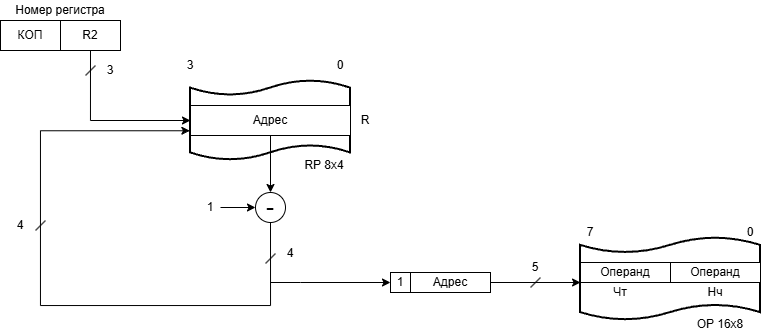

The diagram above was exported from draw.io. Its source (the exported page's mxGraphModel, read from the mxfile embedded in the PNG):
<mxGraphModel dx="1263" dy="594" grid="1" gridSize="10" guides="1" tooltips="1" connect="1" arrows="1" fold="1" page="1" pageScale="1" pageWidth="827" pageHeight="1169" math="0" shadow="0">
  <root>
    <mxCell id="0" />
    <mxCell id="1" parent="0" />
    <mxCell id="mQv2BzIImkigeT5aaEhi-3" parent="1" style="shape=tape;whiteSpace=wrap;html=1;strokeWidth=2;size=0.19" value="" vertex="1">
      <mxGeometry height="83" width="180" x="640" y="277" as="geometry" />
    </mxCell>
    <mxCell id="mQv2BzIImkigeT5aaEhi-2" parent="1" style="shape=tape;whiteSpace=wrap;html=1;strokeWidth=2;size=0.19" value="" vertex="1">
      <mxGeometry height="80" width="160" x="250" y="120" as="geometry" />
    </mxCell>
    <mxCell id="text_reg_num" parent="1" style="text;html=1;strokeColor=none;fillColor=none;align=center;verticalAlign=middle;whiteSpace=wrap;rounded=0;" value="Номер регистра" vertex="1">
      <mxGeometry height="20" width="120" x="60" y="40" as="geometry" />
    </mxCell>
    <mxCell id="kop" parent="1" style="rounded=0;whiteSpace=wrap;html=1;" value="КОП" vertex="1">
      <mxGeometry height="30" width="60" x="60" y="60" as="geometry" />
    </mxCell>
    <mxCell id="r2" parent="1" style="rounded=0;whiteSpace=wrap;html=1;" value="R2" vertex="1">
      <mxGeometry height="30" width="60" x="120" y="60" as="geometry" />
    </mxCell>
    <mxCell id="rp_addr" parent="1" style="rounded=0;whiteSpace=wrap;html=1;strokeWidth=1;" value="Адрес" vertex="1">
      <mxGeometry height="30" width="160" x="250" y="145" as="geometry" />
    </mxCell>
    <mxCell id="rp_lbl_3" parent="1" style="text;html=1;strokeColor=none;fillColor=none;align=center;verticalAlign=middle;whiteSpace=wrap;rounded=0;" value="3" vertex="1">
      <mxGeometry height="20" width="20" x="240" y="95" as="geometry" />
    </mxCell>
    <mxCell id="rp_lbl_0" parent="1" style="text;html=1;strokeColor=none;fillColor=none;align=center;verticalAlign=middle;whiteSpace=wrap;rounded=0;" value="0" vertex="1">
      <mxGeometry height="20" width="20" x="390" y="95" as="geometry" />
    </mxCell>
    <mxCell id="rp_lbl_r" parent="1" style="text;html=1;strokeColor=none;fillColor=none;align=center;verticalAlign=middle;whiteSpace=wrap;rounded=0;" value="R" vertex="1">
      <mxGeometry height="30" width="20" x="415" y="145" as="geometry" />
    </mxCell>
    <mxCell id="rp_lbl_name" parent="1" style="text;html=1;strokeColor=none;fillColor=none;align=center;verticalAlign=middle;whiteSpace=wrap;rounded=0;" value="RP 8x4" vertex="1">
      <mxGeometry height="20" width="60" x="354" y="195" as="geometry" />
    </mxCell>
    <mxCell id="edge_r2_rp" edge="1" parent="1" source="r2" style="edgeStyle=orthogonalEdgeStyle;rounded=0;html=1;exitX=0.5;exitY=1;exitDx=0;exitDy=0;entryX=0;entryY=0.5;entryDx=0;entryDy=0;entryPerimeter=0;" target="mQv2BzIImkigeT5aaEhi-2">
      <mxGeometry relative="1" as="geometry">
        <Array as="points">
          <mxPoint x="150" y="160" />
        </Array>
        <mxPoint x="250" y="129.99399999999991" as="targetPoint" />
      </mxGeometry>
    </mxCell>
    <mxCell id="slash_1" edge="1" parent="1" style="endArrow=none;html=1;strokeWidth=1;" value="">
      <mxGeometry height="50" relative="1" width="50" as="geometry">
        <mxPoint x="145" y="115" as="sourcePoint" />
        <mxPoint x="155" y="105" as="targetPoint" />
      </mxGeometry>
    </mxCell>
    <mxCell id="lbl_slash_1" parent="1" style="text;html=1;strokeColor=none;fillColor=none;align=center;verticalAlign=middle;whiteSpace=wrap;rounded=0;" value="3" vertex="1">
      <mxGeometry height="20" width="20" x="160" y="100" as="geometry" />
    </mxCell>
    <mxCell id="adder" parent="1" style="ellipse;whiteSpace=wrap;html=1;aspect=fixed;fontSize=24;" value="-" vertex="1">
      <mxGeometry height="30" width="30" x="315" y="232" as="geometry" />
    </mxCell>
    <mxCell id="adder_in_1" edge="1" parent="1" style="endArrow=classic;html=1;entryX=0;entryY=0.5;entryDx=0;entryDy=0;" target="adder" value="">
      <mxGeometry height="50" relative="1" width="50" as="geometry">
        <mxPoint x="280" y="247" as="sourcePoint" />
      </mxGeometry>
    </mxCell>
    <mxCell id="lbl_adder_in" parent="1" style="text;html=1;strokeColor=none;fillColor=none;align=center;verticalAlign=middle;whiteSpace=wrap;rounded=0;" value="1" vertex="1">
      <mxGeometry height="20" width="20" x="260" y="237" as="geometry" />
    </mxCell>
    <mxCell id="edge_rp_adder" edge="1" parent="1" source="rp_addr" style="edgeStyle=orthogonalEdgeStyle;rounded=0;html=1;exitX=0.5;exitY=1;exitDx=0;exitDy=0;entryX=0.5;entryY=0;entryDx=0;entryDy=0;" target="adder">
      <mxGeometry relative="1" as="geometry" />
    </mxCell>
    <mxCell id="slash_2" edge="1" parent="1" style="endArrow=none;html=1;strokeWidth=1;" value="">
      <mxGeometry height="50" relative="1" width="50" as="geometry">
        <mxPoint x="325" y="303" as="sourcePoint" />
        <mxPoint x="335" y="293" as="targetPoint" />
      </mxGeometry>
    </mxCell>
    <mxCell id="lbl_slash_2" parent="1" style="text;html=1;strokeColor=none;fillColor=none;align=center;verticalAlign=middle;whiteSpace=wrap;rounded=0;" value="4" vertex="1">
      <mxGeometry height="20" width="20" x="340" y="283" as="geometry" />
    </mxCell>
    <mxCell id="edge_rp_reg" edge="1" parent="1" style="edgeStyle=orthogonalEdgeStyle;rounded=0;html=1;endArrow=classic;endFill=1;" target="reg_1">
      <mxGeometry relative="1" as="geometry">
        <Array as="points">
          <mxPoint x="360" y="322" />
          <mxPoint x="360" y="322" />
        </Array>
        <mxPoint x="330" y="322" as="sourcePoint" />
      </mxGeometry>
    </mxCell>
    <mxCell id="edge_feedback" edge="1" parent="1" source="adder" style="edgeStyle=orthogonalEdgeStyle;rounded=0;html=1;exitX=0.5;exitY=1;exitDx=0;exitDy=0;entryX=-0.004;entryY=0.842;entryDx=0;entryDy=0;entryPerimeter=0;" target="rp_addr">
      <mxGeometry relative="1" as="geometry">
        <Array as="points">
          <mxPoint x="330" y="345" />
          <mxPoint x="100" y="345" />
          <mxPoint x="100" y="170" />
        </Array>
        <mxPoint x="230" y="170" as="targetPoint" />
      </mxGeometry>
    </mxCell>
    <mxCell id="slash_3" edge="1" parent="1" style="endArrow=none;html=1;strokeWidth=1;" value="">
      <mxGeometry height="50" relative="1" width="50" as="geometry">
        <mxPoint x="95" y="270" as="sourcePoint" />
        <mxPoint x="105" y="260" as="targetPoint" />
      </mxGeometry>
    </mxCell>
    <mxCell id="lbl_slash_3" parent="1" style="text;html=1;strokeColor=none;fillColor=none;align=center;verticalAlign=middle;whiteSpace=wrap;rounded=0;" value="4" vertex="1">
      <mxGeometry height="20" width="20" x="70" y="255" as="geometry" />
    </mxCell>
    <mxCell id="reg_1" parent="1" style="rounded=0;whiteSpace=wrap;html=1;" value="1" vertex="1">
      <mxGeometry height="20" width="20" x="450" y="312" as="geometry" />
    </mxCell>
    <mxCell id="reg_addr" parent="1" style="rounded=0;whiteSpace=wrap;html=1;" value="Адрес" vertex="1">
      <mxGeometry height="20" width="80" x="470" y="312" as="geometry" />
    </mxCell>
    <mxCell id="edge_reg_op" edge="1" parent="1" source="reg_addr" style="edgeStyle=orthogonalEdgeStyle;rounded=0;html=1;exitX=1;exitY=0.5;exitDx=0;exitDy=0;entryX=0;entryY=1;entryDx=0;entryDy=0;" target="op_top_l">
      <mxGeometry relative="1" as="geometry">
        <Array as="points">
          <mxPoint x="640" y="322" />
        </Array>
      </mxGeometry>
    </mxCell>
    <mxCell id="op_top_l" parent="1" style="rounded=0;whiteSpace=wrap;html=1;" value="Операнд" vertex="1">
      <mxGeometry height="20" width="90" x="640" y="302" as="geometry" />
    </mxCell>
    <mxCell id="op_top_r" parent="1" style="rounded=0;whiteSpace=wrap;html=1;" value="Операнд" vertex="1">
      <mxGeometry height="20" width="90" x="730" y="302" as="geometry" />
    </mxCell>
    <mxCell id="slash_4" edge="1" parent="1" style="endArrow=none;html=1;strokeWidth=1;" value="">
      <mxGeometry height="50" relative="1" width="50" as="geometry">
        <mxPoint x="590" y="327" as="sourcePoint" />
        <mxPoint x="600" y="317" as="targetPoint" />
      </mxGeometry>
    </mxCell>
    <mxCell id="lbl_slash_4" parent="1" style="text;html=1;strokeColor=none;fillColor=none;align=center;verticalAlign=middle;whiteSpace=wrap;rounded=0;" value="5" vertex="1">
      <mxGeometry height="20" width="20" x="585" y="297" as="geometry" />
    </mxCell>
    <mxCell id="op_lbl_7" parent="1" style="text;html=1;strokeColor=none;fillColor=none;align=center;verticalAlign=middle;whiteSpace=wrap;rounded=0;" value="7" vertex="1">
      <mxGeometry height="20" width="20" x="640" y="262" as="geometry" />
    </mxCell>
    <mxCell id="op_lbl_0" parent="1" style="text;html=1;strokeColor=none;fillColor=none;align=center;verticalAlign=middle;whiteSpace=wrap;rounded=0;" value="0" vertex="1">
      <mxGeometry height="20" width="20" x="800" y="262" as="geometry" />
    </mxCell>
    <mxCell id="op_lbl_name" parent="1" style="text;html=1;strokeColor=none;fillColor=none;align=center;verticalAlign=middle;whiteSpace=wrap;rounded=0;" value="OP 16x8" vertex="1">
      <mxGeometry height="20" width="60" x="750" y="354" as="geometry" />
    </mxCell>
    <mxCell id="mQv2BzIImkigeT5aaEhi-4" parent="1" style="text;html=1;whiteSpace=wrap;strokeColor=none;fillColor=none;align=center;verticalAlign=middle;rounded=0;" value="Чт" vertex="1">
      <mxGeometry height="30" width="60" x="650" y="317" as="geometry" />
    </mxCell>
    <mxCell id="mQv2BzIImkigeT5aaEhi-5" parent="1" style="text;html=1;whiteSpace=wrap;strokeColor=none;fillColor=none;align=center;verticalAlign=middle;rounded=0;" value="Нч" vertex="1">
      <mxGeometry height="30" width="60" x="745" y="317" as="geometry" />
    </mxCell>
  </root>
</mxGraphModel>